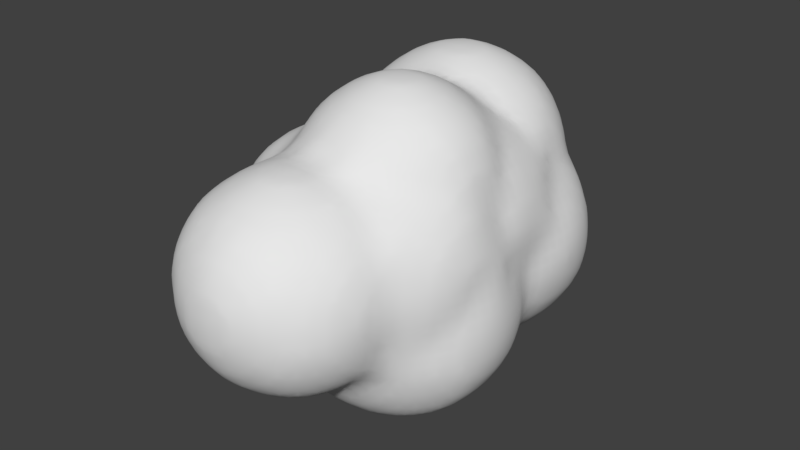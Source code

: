 # Source: FartCloud.blend  (saved by Blender 2.79.0; exported with 4.5.12 LTS)
import bpy
from mathutils import Matrix  # noqa: F401  (used for matrix-valued properties, if any)

bpy.ops.wm.read_factory_settings(use_empty=True)
scene = bpy.context.scene
scene.name = 'Scene'

# ---- collections
col_collection_1 = bpy.data.collections.new('Collection 1'); scene.collection.children.link(col_collection_1)

# ---- world
world_world = bpy.data.worlds.new('World'); scene.world = world_world
world_world.color = (0.05088, 0.05088, 0.05088)
world_world.use_sun_shadow = False
world_world.sun_shadow_jitter_overblur = 0.0
world_world.cycles.sampling_method = 'MANUAL'

# ---- meshes
me_icosphere_008 = bpy.data.meshes.new('Icosphere.008')
me_icosphere_008.from_pydata([(0.0, 0.2265, -1.0), (0.7236, -0.2992, -0.4472), (-0.2764, -0.6241, -0.4472), (-0.8944, 0.2265, -0.4472), (-0.2764, 1.077, -0.4472), (0.7236, 0.7522, -0.4472), (0.2764, -0.6241, 0.4472), (-0.7236, -0.2992, 0.4472), (-0.7236, 0.7522, 0.4472), (0.2764, 1.077, 0.4472), (0.8944, 0.2265, 0.4472), (0.0, 0.2265, 1.0), (-0.1625, -0.2735, -0.8507), (0.4253, -0.0825, -0.8507), (0.2629, -0.5825, -0.5257), (0.8506, 0.2265, -0.5257), (0.4253, 0.5355, -0.8507), (-0.5257, 0.2265, -0.8507), (-0.6882, -0.2735, -0.5257), (-0.1625, 0.7265, -0.8507), (-0.6882, 0.7265, -0.5257), (0.2629, 1.036, -0.5257), (0.9511, -0.0825, 0.0), (0.9511, 0.5355, 0.0), (0.0, -0.7735, 0.0), (0.5878, -0.5825, 0.0), (-0.9511, -0.0825, 0.0), (-0.5878, -0.5825, 0.0), (-0.5878, 1.036, 0.0), (-0.9511, 0.5355, 0.0), (0.5878, 1.036, 0.0), (0.0, 1.227, 0.0), (0.6882, -0.2735, 0.5257), (-0.2629, -0.5825, 0.5257), (-0.8506, 0.2265, 0.5257), (-0.2629, 1.036, 0.5257), (0.6882, 0.7265, 0.5257), (0.1625, -0.2735, 0.8507), (0.5257, 0.2265, 0.8507), (-0.4253, -0.0825, 0.8507), (-0.4253, 0.5355, 0.8507), (0.1625, 0.7265, 0.8507)], [], [(0, 13, 12), (1, 13, 15), (0, 12, 17), (0, 17, 19), (0, 19, 16), (1, 15, 22), (2, 14, 24), (3, 18, 26), (4, 20, 28), (5, 21, 30), (1, 22, 25), (2, 24, 27), (3, 26, 29), (4, 28, 31), (5, 30, 23), (6, 32, 37), (7, 33, 39), (8, 34, 40), (9, 35, 41), (10, 36, 38), (38, 41, 11), (38, 36, 41), (36, 9, 41), (41, 40, 11), (41, 35, 40), (35, 8, 40), (40, 39, 11), (40, 34, 39), (34, 7, 39), (39, 37, 11), (39, 33, 37), (33, 6, 37), (37, 38, 11), (37, 32, 38), (32, 10, 38), (23, 36, 10), (23, 30, 36), (30, 9, 36), (31, 35, 9), (31, 28, 35), (28, 8, 35), (29, 34, 8), (29, 26, 34), (26, 7, 34), (27, 33, 7), (27, 24, 33), (24, 6, 33), (25, 32, 6), (25, 22, 32), (22, 10, 32), (30, 31, 9), (30, 21, 31), (21, 4, 31), (28, 29, 8), (28, 20, 29), (20, 3, 29), (26, 27, 7), (26, 18, 27), (18, 2, 27), (24, 25, 6), (24, 14, 25), (14, 1, 25), (22, 23, 10), (22, 15, 23), (15, 5, 23), (16, 21, 5), (16, 19, 21), (19, 4, 21), (19, 20, 4), (19, 17, 20), (17, 3, 20), (17, 18, 3), (17, 12, 18), (12, 2, 18), (15, 16, 5), (15, 13, 16), (13, 0, 16), (12, 14, 2), (12, 13, 14), (13, 1, 14)])
me_icosphere_008.use_remesh_preserve_volume = False
me_icosphere_008.use_remesh_preserve_attributes = False
me_icosphere_008.use_mirror_vertex_groups = False
me_icosphere_008.update()
me_icosphere_007 = bpy.data.meshes.new('Icosphere.007')
me_icosphere_007.from_pydata([(0.0, 0.2265, -1.0), (0.7236, -0.2992, -0.4472), (-0.2764, -0.6241, -0.4472), (-0.8944, 0.2265, -0.4472), (-0.2764, 1.077, -0.4472), (0.7236, 0.7522, -0.4472), (0.2764, -0.6241, 0.4472), (-0.7236, -0.2992, 0.4472), (-0.7236, 0.7522, 0.4472), (0.2764, 1.077, 0.4472), (0.8944, 0.2265, 0.4472), (0.0, 0.2265, 1.0), (-0.1625, -0.2735, -0.8507), (0.4253, -0.0825, -0.8507), (0.2629, -0.5825, -0.5257), (0.8506, 0.2265, -0.5257), (0.4253, 0.5355, -0.8507), (-0.5257, 0.2265, -0.8507), (-0.6882, -0.2735, -0.5257), (-0.1625, 0.7265, -0.8507), (-0.6882, 0.7265, -0.5257), (0.2629, 1.036, -0.5257), (0.9511, -0.0825, 0.0), (0.9511, 0.5355, 0.0), (0.0, -0.7735, 0.0), (0.5878, -0.5825, 0.0), (-0.9511, -0.0825, 0.0), (-0.5878, -0.5825, 0.0), (-0.5878, 1.036, 0.0), (-0.9511, 0.5355, 0.0), (0.5878, 1.036, 0.0), (0.0, 1.227, 0.0), (0.6882, -0.2735, 0.5257), (-0.2629, -0.5825, 0.5257), (-0.8506, 0.2265, 0.5257), (-0.2629, 1.036, 0.5257), (0.6882, 0.7265, 0.5257), (0.1625, -0.2735, 0.8507), (0.5257, 0.2265, 0.8507), (-0.4253, -0.0825, 0.8507), (-0.4253, 0.5355, 0.8507), (0.1625, 0.7265, 0.8507)], [], [(0, 13, 12), (1, 13, 15), (0, 12, 17), (0, 17, 19), (0, 19, 16), (1, 15, 22), (2, 14, 24), (3, 18, 26), (4, 20, 28), (5, 21, 30), (1, 22, 25), (2, 24, 27), (3, 26, 29), (4, 28, 31), (5, 30, 23), (6, 32, 37), (7, 33, 39), (8, 34, 40), (9, 35, 41), (10, 36, 38), (38, 41, 11), (38, 36, 41), (36, 9, 41), (41, 40, 11), (41, 35, 40), (35, 8, 40), (40, 39, 11), (40, 34, 39), (34, 7, 39), (39, 37, 11), (39, 33, 37), (33, 6, 37), (37, 38, 11), (37, 32, 38), (32, 10, 38), (23, 36, 10), (23, 30, 36), (30, 9, 36), (31, 35, 9), (31, 28, 35), (28, 8, 35), (29, 34, 8), (29, 26, 34), (26, 7, 34), (27, 33, 7), (27, 24, 33), (24, 6, 33), (25, 32, 6), (25, 22, 32), (22, 10, 32), (30, 31, 9), (30, 21, 31), (21, 4, 31), (28, 29, 8), (28, 20, 29), (20, 3, 29), (26, 27, 7), (26, 18, 27), (18, 2, 27), (24, 25, 6), (24, 14, 25), (14, 1, 25), (22, 23, 10), (22, 15, 23), (15, 5, 23), (16, 21, 5), (16, 19, 21), (19, 4, 21), (19, 20, 4), (19, 17, 20), (17, 3, 20), (17, 18, 3), (17, 12, 18), (12, 2, 18), (15, 16, 5), (15, 13, 16), (13, 0, 16), (12, 14, 2), (12, 13, 14), (13, 1, 14)])
me_icosphere_007.use_remesh_preserve_volume = False
me_icosphere_007.use_remesh_preserve_attributes = False
me_icosphere_007.use_mirror_vertex_groups = False
me_icosphere_007.update()
me_icosphere_006 = bpy.data.meshes.new('Icosphere.006')
me_icosphere_006.from_pydata([(0.0, 0.2265, -1.0), (0.7236, -0.2992, -0.4472), (-0.2764, -0.6241, -0.4472), (-0.8944, 0.2265, -0.4472), (-0.2764, 1.077, -0.4472), (0.7236, 0.7522, -0.4472), (0.2764, -0.6241, 0.4472), (-0.7236, -0.2992, 0.4472), (-0.7236, 0.7522, 0.4472), (0.2764, 1.077, 0.4472), (0.8944, 0.2265, 0.4472), (0.0, 0.2265, 1.0), (-0.1625, -0.2735, -0.8507), (0.4253, -0.0825, -0.8507), (0.2629, -0.5825, -0.5257), (0.8506, 0.2265, -0.5257), (0.4253, 0.5355, -0.8507), (-0.5257, 0.2265, -0.8507), (-0.6882, -0.2735, -0.5257), (-0.1625, 0.7265, -0.8507), (-0.6882, 0.7265, -0.5257), (0.2629, 1.036, -0.5257), (0.9511, -0.0825, 0.0), (0.9511, 0.5355, 0.0), (0.0, -0.7735, 0.0), (0.5878, -0.5825, 0.0), (-0.9511, -0.0825, 0.0), (-0.5878, -0.5825, 0.0), (-0.5878, 1.036, 0.0), (-0.9511, 0.5355, 0.0), (0.5878, 1.036, 0.0), (0.0, 1.227, 0.0), (0.6882, -0.2735, 0.5257), (-0.2629, -0.5825, 0.5257), (-0.8506, 0.2265, 0.5257), (-0.2629, 1.036, 0.5257), (0.6882, 0.7265, 0.5257), (0.1625, -0.2735, 0.8507), (0.5257, 0.2265, 0.8507), (-0.4253, -0.0825, 0.8507), (-0.4253, 0.5355, 0.8507), (0.1625, 0.7265, 0.8507)], [], [(0, 13, 12), (1, 13, 15), (0, 12, 17), (0, 17, 19), (0, 19, 16), (1, 15, 22), (2, 14, 24), (3, 18, 26), (4, 20, 28), (5, 21, 30), (1, 22, 25), (2, 24, 27), (3, 26, 29), (4, 28, 31), (5, 30, 23), (6, 32, 37), (7, 33, 39), (8, 34, 40), (9, 35, 41), (10, 36, 38), (38, 41, 11), (38, 36, 41), (36, 9, 41), (41, 40, 11), (41, 35, 40), (35, 8, 40), (40, 39, 11), (40, 34, 39), (34, 7, 39), (39, 37, 11), (39, 33, 37), (33, 6, 37), (37, 38, 11), (37, 32, 38), (32, 10, 38), (23, 36, 10), (23, 30, 36), (30, 9, 36), (31, 35, 9), (31, 28, 35), (28, 8, 35), (29, 34, 8), (29, 26, 34), (26, 7, 34), (27, 33, 7), (27, 24, 33), (24, 6, 33), (25, 32, 6), (25, 22, 32), (22, 10, 32), (30, 31, 9), (30, 21, 31), (21, 4, 31), (28, 29, 8), (28, 20, 29), (20, 3, 29), (26, 27, 7), (26, 18, 27), (18, 2, 27), (24, 25, 6), (24, 14, 25), (14, 1, 25), (22, 23, 10), (22, 15, 23), (15, 5, 23), (16, 21, 5), (16, 19, 21), (19, 4, 21), (19, 20, 4), (19, 17, 20), (17, 3, 20), (17, 18, 3), (17, 12, 18), (12, 2, 18), (15, 16, 5), (15, 13, 16), (13, 0, 16), (12, 14, 2), (12, 13, 14), (13, 1, 14)])
me_icosphere_006.use_remesh_preserve_volume = False
me_icosphere_006.use_remesh_preserve_attributes = False
me_icosphere_006.use_mirror_vertex_groups = False
me_icosphere_006.update()
me_icosphere_005 = bpy.data.meshes.new('Icosphere.005')
me_icosphere_005.from_pydata([(0.0, 0.2265, -1.0), (0.7236, -0.2992, -0.4472), (-0.2764, -0.6241, -0.4472), (-0.8944, 0.2265, -0.4472), (-0.2764, 1.077, -0.4472), (0.7236, 0.7522, -0.4472), (0.2764, -0.6241, 0.4472), (-0.7236, -0.2992, 0.4472), (-0.7236, 0.7522, 0.4472), (0.2764, 1.077, 0.4472), (0.8944, 0.2265, 0.4472), (0.0, 0.2265, 1.0), (-0.1625, -0.2735, -0.8507), (0.4253, -0.0825, -0.8507), (0.2629, -0.5825, -0.5257), (0.8506, 0.2265, -0.5257), (0.4253, 0.5355, -0.8507), (-0.5257, 0.2265, -0.8507), (-0.6882, -0.2735, -0.5257), (-0.1625, 0.7265, -0.8507), (-0.6882, 0.7265, -0.5257), (0.2629, 1.036, -0.5257), (0.9511, -0.0825, 0.0), (0.9511, 0.5355, 0.0), (0.0, -0.7735, 0.0), (0.5878, -0.5825, 0.0), (-0.9511, -0.0825, 0.0), (-0.5878, -0.5825, 0.0), (-0.5878, 1.036, 0.0), (-0.9511, 0.5355, 0.0), (0.5878, 1.036, 0.0), (0.0, 1.227, 0.0), (0.6882, -0.2735, 0.5257), (-0.2629, -0.5825, 0.5257), (-0.8506, 0.2265, 0.5257), (-0.2629, 1.036, 0.5257), (0.6882, 0.7265, 0.5257), (0.1625, -0.2735, 0.8507), (0.5257, 0.2265, 0.8507), (-0.4253, -0.0825, 0.8507), (-0.4253, 0.5355, 0.8507), (0.1625, 0.7265, 0.8507)], [], [(0, 13, 12), (1, 13, 15), (0, 12, 17), (0, 17, 19), (0, 19, 16), (1, 15, 22), (2, 14, 24), (3, 18, 26), (4, 20, 28), (5, 21, 30), (1, 22, 25), (2, 24, 27), (3, 26, 29), (4, 28, 31), (5, 30, 23), (6, 32, 37), (7, 33, 39), (8, 34, 40), (9, 35, 41), (10, 36, 38), (38, 41, 11), (38, 36, 41), (36, 9, 41), (41, 40, 11), (41, 35, 40), (35, 8, 40), (40, 39, 11), (40, 34, 39), (34, 7, 39), (39, 37, 11), (39, 33, 37), (33, 6, 37), (37, 38, 11), (37, 32, 38), (32, 10, 38), (23, 36, 10), (23, 30, 36), (30, 9, 36), (31, 35, 9), (31, 28, 35), (28, 8, 35), (29, 34, 8), (29, 26, 34), (26, 7, 34), (27, 33, 7), (27, 24, 33), (24, 6, 33), (25, 32, 6), (25, 22, 32), (22, 10, 32), (30, 31, 9), (30, 21, 31), (21, 4, 31), (28, 29, 8), (28, 20, 29), (20, 3, 29), (26, 27, 7), (26, 18, 27), (18, 2, 27), (24, 25, 6), (24, 14, 25), (14, 1, 25), (22, 23, 10), (22, 15, 23), (15, 5, 23), (16, 21, 5), (16, 19, 21), (19, 4, 21), (19, 20, 4), (19, 17, 20), (17, 3, 20), (17, 18, 3), (17, 12, 18), (12, 2, 18), (15, 16, 5), (15, 13, 16), (13, 0, 16), (12, 14, 2), (12, 13, 14), (13, 1, 14)])
me_icosphere_005.use_remesh_preserve_volume = False
me_icosphere_005.use_remesh_preserve_attributes = False
me_icosphere_005.use_mirror_vertex_groups = False
me_icosphere_005.update()
me_icosphere_004 = bpy.data.meshes.new('Icosphere.004')
me_icosphere_004.from_pydata([(0.0, 0.2265, -1.0), (0.7236, -0.2992, -0.4472), (-0.2764, -0.6241, -0.4472), (-0.8944, 0.2265, -0.4472), (-0.2764, 1.077, -0.4472), (0.7236, 0.7522, -0.4472), (0.2764, -0.6241, 0.4472), (-0.7236, -0.2992, 0.4472), (-0.7236, 0.7522, 0.4472), (0.2764, 1.077, 0.4472), (0.8944, 0.2265, 0.4472), (0.0, 0.2265, 1.0), (-0.1625, -0.2735, -0.8507), (0.4253, -0.0825, -0.8507), (0.2629, -0.5825, -0.5257), (0.8506, 0.2265, -0.5257), (0.4253, 0.5355, -0.8507), (-0.5257, 0.2265, -0.8507), (-0.6882, -0.2735, -0.5257), (-0.1625, 0.7265, -0.8507), (-0.6882, 0.7265, -0.5257), (0.2629, 1.036, -0.5257), (0.9511, -0.0825, 0.0), (0.9511, 0.5355, 0.0), (0.0, -0.7735, 0.0), (0.5878, -0.5825, 0.0), (-0.9511, -0.0825, 0.0), (-0.5878, -0.5825, 0.0), (-0.5878, 1.036, 0.0), (-0.9511, 0.5355, 0.0), (0.5878, 1.036, 0.0), (0.0, 1.227, 0.0), (0.6882, -0.2735, 0.5257), (-0.2629, -0.5825, 0.5257), (-0.8506, 0.2265, 0.5257), (-0.2629, 1.036, 0.5257), (0.6882, 0.7265, 0.5257), (0.1625, -0.2735, 0.8507), (0.5257, 0.2265, 0.8507), (-0.4253, -0.0825, 0.8507), (-0.4253, 0.5355, 0.8507), (0.1625, 0.7265, 0.8507)], [], [(0, 13, 12), (1, 13, 15), (0, 12, 17), (0, 17, 19), (0, 19, 16), (1, 15, 22), (2, 14, 24), (3, 18, 26), (4, 20, 28), (5, 21, 30), (1, 22, 25), (2, 24, 27), (3, 26, 29), (4, 28, 31), (5, 30, 23), (6, 32, 37), (7, 33, 39), (8, 34, 40), (9, 35, 41), (10, 36, 38), (38, 41, 11), (38, 36, 41), (36, 9, 41), (41, 40, 11), (41, 35, 40), (35, 8, 40), (40, 39, 11), (40, 34, 39), (34, 7, 39), (39, 37, 11), (39, 33, 37), (33, 6, 37), (37, 38, 11), (37, 32, 38), (32, 10, 38), (23, 36, 10), (23, 30, 36), (30, 9, 36), (31, 35, 9), (31, 28, 35), (28, 8, 35), (29, 34, 8), (29, 26, 34), (26, 7, 34), (27, 33, 7), (27, 24, 33), (24, 6, 33), (25, 32, 6), (25, 22, 32), (22, 10, 32), (30, 31, 9), (30, 21, 31), (21, 4, 31), (28, 29, 8), (28, 20, 29), (20, 3, 29), (26, 27, 7), (26, 18, 27), (18, 2, 27), (24, 25, 6), (24, 14, 25), (14, 1, 25), (22, 23, 10), (22, 15, 23), (15, 5, 23), (16, 21, 5), (16, 19, 21), (19, 4, 21), (19, 20, 4), (19, 17, 20), (17, 3, 20), (17, 18, 3), (17, 12, 18), (12, 2, 18), (15, 16, 5), (15, 13, 16), (13, 0, 16), (12, 14, 2), (12, 13, 14), (13, 1, 14)])
me_icosphere_004.use_remesh_preserve_volume = False
me_icosphere_004.use_remesh_preserve_attributes = False
me_icosphere_004.use_mirror_vertex_groups = False
me_icosphere_004.update()
me_icosphere_003 = bpy.data.meshes.new('Icosphere.003')
me_icosphere_003.from_pydata([(0.0, 0.2265, -1.0), (0.7236, -0.2992, -0.4472), (-0.2764, -0.6241, -0.4472), (-0.8944, 0.2265, -0.4472), (-0.2764, 1.077, -0.4472), (0.7236, 0.7522, -0.4472), (0.2764, -0.6241, 0.4472), (-0.7236, -0.2992, 0.4472), (-0.7236, 0.7522, 0.4472), (0.2764, 1.077, 0.4472), (0.8944, 0.2265, 0.4472), (0.0, 0.2265, 1.0), (-0.1625, -0.2735, -0.8507), (0.4253, -0.0825, -0.8507), (0.2629, -0.5825, -0.5257), (0.8506, 0.2265, -0.5257), (0.4253, 0.5355, -0.8507), (-0.5257, 0.2265, -0.8507), (-0.6882, -0.2735, -0.5257), (-0.1625, 0.7265, -0.8507), (-0.6882, 0.7265, -0.5257), (0.2629, 1.036, -0.5257), (0.9511, -0.0825, 0.0), (0.9511, 0.5355, 0.0), (0.0, -0.7735, 0.0), (0.5878, -0.5825, 0.0), (-0.9511, -0.0825, 0.0), (-0.5878, -0.5825, 0.0), (-0.5878, 1.036, 0.0), (-0.9511, 0.5355, 0.0), (0.5878, 1.036, 0.0), (0.0, 1.227, 0.0), (0.6882, -0.2735, 0.5257), (-0.2629, -0.5825, 0.5257), (-0.8506, 0.2265, 0.5257), (-0.2629, 1.036, 0.5257), (0.6882, 0.7265, 0.5257), (0.1625, -0.2735, 0.8507), (0.5257, 0.2265, 0.8507), (-0.4253, -0.0825, 0.8507), (-0.4253, 0.5355, 0.8507), (0.1625, 0.7265, 0.8507)], [], [(0, 13, 12), (1, 13, 15), (0, 12, 17), (0, 17, 19), (0, 19, 16), (1, 15, 22), (2, 14, 24), (3, 18, 26), (4, 20, 28), (5, 21, 30), (1, 22, 25), (2, 24, 27), (3, 26, 29), (4, 28, 31), (5, 30, 23), (6, 32, 37), (7, 33, 39), (8, 34, 40), (9, 35, 41), (10, 36, 38), (38, 41, 11), (38, 36, 41), (36, 9, 41), (41, 40, 11), (41, 35, 40), (35, 8, 40), (40, 39, 11), (40, 34, 39), (34, 7, 39), (39, 37, 11), (39, 33, 37), (33, 6, 37), (37, 38, 11), (37, 32, 38), (32, 10, 38), (23, 36, 10), (23, 30, 36), (30, 9, 36), (31, 35, 9), (31, 28, 35), (28, 8, 35), (29, 34, 8), (29, 26, 34), (26, 7, 34), (27, 33, 7), (27, 24, 33), (24, 6, 33), (25, 32, 6), (25, 22, 32), (22, 10, 32), (30, 31, 9), (30, 21, 31), (21, 4, 31), (28, 29, 8), (28, 20, 29), (20, 3, 29), (26, 27, 7), (26, 18, 27), (18, 2, 27), (24, 25, 6), (24, 14, 25), (14, 1, 25), (22, 23, 10), (22, 15, 23), (15, 5, 23), (16, 21, 5), (16, 19, 21), (19, 4, 21), (19, 20, 4), (19, 17, 20), (17, 3, 20), (17, 18, 3), (17, 12, 18), (12, 2, 18), (15, 16, 5), (15, 13, 16), (13, 0, 16), (12, 14, 2), (12, 13, 14), (13, 1, 14)])
me_icosphere_003.use_remesh_preserve_volume = False
me_icosphere_003.use_remesh_preserve_attributes = False
me_icosphere_003.use_mirror_vertex_groups = False
me_icosphere_003.update()
me_icosphere_002 = bpy.data.meshes.new('Icosphere.002')
me_icosphere_002.from_pydata([(0.0, 0.2265, -1.0), (0.7236, -0.2992, -0.4472), (-0.2764, -0.6241, -0.4472), (-0.8944, 0.2265, -0.4472), (-0.2764, 1.077, -0.4472), (0.7236, 0.7522, -0.4472), (0.2764, -0.6241, 0.4472), (-0.7236, -0.2992, 0.4472), (-0.7236, 0.7522, 0.4472), (0.2764, 1.077, 0.4472), (0.8944, 0.2265, 0.4472), (0.0, 0.2265, 1.0), (-0.1625, -0.2735, -0.8507), (0.4253, -0.0825, -0.8507), (0.2629, -0.5825, -0.5257), (0.8506, 0.2265, -0.5257), (0.4253, 0.5355, -0.8507), (-0.5257, 0.2265, -0.8507), (-0.6882, -0.2735, -0.5257), (-0.1625, 0.7265, -0.8507), (-0.6882, 0.7265, -0.5257), (0.2629, 1.036, -0.5257), (0.9511, -0.0825, 0.0), (0.9511, 0.5355, 0.0), (0.0, -0.7735, 0.0), (0.5878, -0.5825, 0.0), (-0.9511, -0.0825, 0.0), (-0.5878, -0.5825, 0.0), (-0.5878, 1.036, 0.0), (-0.9511, 0.5355, 0.0), (0.5878, 1.036, 0.0), (0.0, 1.227, 0.0), (0.6882, -0.2735, 0.5257), (-0.2629, -0.5825, 0.5257), (-0.8506, 0.2265, 0.5257), (-0.2629, 1.036, 0.5257), (0.6882, 0.7265, 0.5257), (0.1625, -0.2735, 0.8507), (0.5257, 0.2265, 0.8507), (-0.4253, -0.0825, 0.8507), (-0.4253, 0.5355, 0.8507), (0.1625, 0.7265, 0.8507)], [], [(0, 13, 12), (1, 13, 15), (0, 12, 17), (0, 17, 19), (0, 19, 16), (1, 15, 22), (2, 14, 24), (3, 18, 26), (4, 20, 28), (5, 21, 30), (1, 22, 25), (2, 24, 27), (3, 26, 29), (4, 28, 31), (5, 30, 23), (6, 32, 37), (7, 33, 39), (8, 34, 40), (9, 35, 41), (10, 36, 38), (38, 41, 11), (38, 36, 41), (36, 9, 41), (41, 40, 11), (41, 35, 40), (35, 8, 40), (40, 39, 11), (40, 34, 39), (34, 7, 39), (39, 37, 11), (39, 33, 37), (33, 6, 37), (37, 38, 11), (37, 32, 38), (32, 10, 38), (23, 36, 10), (23, 30, 36), (30, 9, 36), (31, 35, 9), (31, 28, 35), (28, 8, 35), (29, 34, 8), (29, 26, 34), (26, 7, 34), (27, 33, 7), (27, 24, 33), (24, 6, 33), (25, 32, 6), (25, 22, 32), (22, 10, 32), (30, 31, 9), (30, 21, 31), (21, 4, 31), (28, 29, 8), (28, 20, 29), (20, 3, 29), (26, 27, 7), (26, 18, 27), (18, 2, 27), (24, 25, 6), (24, 14, 25), (14, 1, 25), (22, 23, 10), (22, 15, 23), (15, 5, 23), (16, 21, 5), (16, 19, 21), (19, 4, 21), (19, 20, 4), (19, 17, 20), (17, 3, 20), (17, 18, 3), (17, 12, 18), (12, 2, 18), (15, 16, 5), (15, 13, 16), (13, 0, 16), (12, 14, 2), (12, 13, 14), (13, 1, 14)])
me_icosphere_002.use_remesh_preserve_volume = False
me_icosphere_002.use_remesh_preserve_attributes = False
me_icosphere_002.use_mirror_vertex_groups = False
me_icosphere_002.update()
me_icosphere_001 = bpy.data.meshes.new('Icosphere.001')
me_icosphere_001.from_pydata([(0.0, 0.2265, -1.0), (0.7236, -0.2992, -0.4472), (-0.2764, -0.6241, -0.4472), (-0.8944, 0.2265, -0.4472), (-0.2764, 1.077, -0.4472), (0.7236, 0.7522, -0.4472), (0.2764, -0.6241, 0.4472), (-0.7236, -0.2992, 0.4472), (-0.7236, 0.7522, 0.4472), (0.2764, 1.077, 0.4472), (0.8944, 0.2265, 0.4472), (0.0, 0.2265, 1.0), (-0.1625, -0.2735, -0.8507), (0.4253, -0.0825, -0.8507), (0.2629, -0.5825, -0.5257), (0.8506, 0.2265, -0.5257), (0.4253, 0.5355, -0.8507), (-0.5257, 0.2265, -0.8507), (-0.6882, -0.2735, -0.5257), (-0.1625, 0.7265, -0.8507), (-0.6882, 0.7265, -0.5257), (0.2629, 1.036, -0.5257), (0.9511, -0.0825, 0.0), (0.9511, 0.5355, 0.0), (0.0, -0.7735, 0.0), (0.5878, -0.5825, 0.0), (-0.9511, -0.0825, 0.0), (-0.5878, -0.5825, 0.0), (-0.5878, 1.036, 0.0), (-0.9511, 0.5355, 0.0), (0.5878, 1.036, 0.0), (0.0, 1.227, 0.0), (0.6882, -0.2735, 0.5257), (-0.2629, -0.5825, 0.5257), (-0.8506, 0.2265, 0.5257), (-0.2629, 1.036, 0.5257), (0.6882, 0.7265, 0.5257), (0.1625, -0.2735, 0.8507), (0.5257, 0.2265, 0.8507), (-0.4253, -0.0825, 0.8507), (-0.4253, 0.5355, 0.8507), (0.1625, 0.7265, 0.8507)], [], [(0, 13, 12), (1, 13, 15), (0, 12, 17), (0, 17, 19), (0, 19, 16), (1, 15, 22), (2, 14, 24), (3, 18, 26), (4, 20, 28), (5, 21, 30), (1, 22, 25), (2, 24, 27), (3, 26, 29), (4, 28, 31), (5, 30, 23), (6, 32, 37), (7, 33, 39), (8, 34, 40), (9, 35, 41), (10, 36, 38), (38, 41, 11), (38, 36, 41), (36, 9, 41), (41, 40, 11), (41, 35, 40), (35, 8, 40), (40, 39, 11), (40, 34, 39), (34, 7, 39), (39, 37, 11), (39, 33, 37), (33, 6, 37), (37, 38, 11), (37, 32, 38), (32, 10, 38), (23, 36, 10), (23, 30, 36), (30, 9, 36), (31, 35, 9), (31, 28, 35), (28, 8, 35), (29, 34, 8), (29, 26, 34), (26, 7, 34), (27, 33, 7), (27, 24, 33), (24, 6, 33), (25, 32, 6), (25, 22, 32), (22, 10, 32), (30, 31, 9), (30, 21, 31), (21, 4, 31), (28, 29, 8), (28, 20, 29), (20, 3, 29), (26, 27, 7), (26, 18, 27), (18, 2, 27), (24, 25, 6), (24, 14, 25), (14, 1, 25), (22, 23, 10), (22, 15, 23), (15, 5, 23), (16, 21, 5), (16, 19, 21), (19, 4, 21), (19, 20, 4), (19, 17, 20), (17, 3, 20), (17, 18, 3), (17, 12, 18), (12, 2, 18), (15, 16, 5), (15, 13, 16), (13, 0, 16), (12, 14, 2), (12, 13, 14), (13, 1, 14)])
me_icosphere_001.use_remesh_preserve_volume = False
me_icosphere_001.use_remesh_preserve_attributes = False
me_icosphere_001.use_mirror_vertex_groups = False
me_icosphere_001.update()
me_icosphere = bpy.data.meshes.new('Icosphere')
me_icosphere.from_pydata([(0.0, -0.7088, -1.0), (0.7236, -1.235, -0.4472), (-0.2764, -1.559, -0.4472), (-0.8944, -0.7088, -0.4472), (-0.2764, 0.1419, -0.4472), (0.7236, -0.1831, -0.4472), (0.2764, -1.559, 0.4472), (-0.7236, -1.235, 0.4472), (-0.7236, -0.1831, 0.4472), (0.2764, 0.1419, 0.4472), (0.8944, -0.7088, 0.4472), (0.0, -0.7088, 1.0), (-0.1625, -1.209, -0.8507), (0.4253, -1.018, -0.8507), (0.2629, -1.518, -0.5257), (0.8506, -0.7088, -0.5257), (0.4253, -0.3998, -0.8507), (-0.5257, -0.7088, -0.8507), (-0.6882, -1.209, -0.5257), (-0.1625, -0.2088, -0.8507), (-0.6882, -0.2088, -0.5257), (0.2629, 0.1002, -0.5257), (0.9511, -1.018, 0.0), (0.9511, -0.3998, 0.0), (0.0, -1.709, 0.0), (0.5878, -1.518, 0.0), (-0.9511, -1.018, 0.0), (-0.5878, -1.518, 0.0), (-0.5878, 0.1002, 0.0), (-0.9511, -0.3998, 0.0), (0.5878, 0.1002, 0.0), (0.0, 0.2912, 0.0), (0.6882, -1.209, 0.5257), (-0.2629, -1.518, 0.5257), (-0.8506, -0.7088, 0.5257), (-0.2629, 0.1002, 0.5257), (0.6882, -0.2088, 0.5257), (0.1625, -1.209, 0.8507), (0.5257, -0.7088, 0.8507), (-0.4253, -1.018, 0.8507), (-0.4253, -0.3998, 0.8507), (0.1625, -0.2088, 0.8507)], [], [(0, 13, 12), (1, 13, 15), (0, 12, 17), (0, 17, 19), (0, 19, 16), (1, 15, 22), (2, 14, 24), (3, 18, 26), (4, 20, 28), (5, 21, 30), (1, 22, 25), (2, 24, 27), (3, 26, 29), (4, 28, 31), (5, 30, 23), (6, 32, 37), (7, 33, 39), (8, 34, 40), (9, 35, 41), (10, 36, 38), (38, 41, 11), (38, 36, 41), (36, 9, 41), (41, 40, 11), (41, 35, 40), (35, 8, 40), (40, 39, 11), (40, 34, 39), (34, 7, 39), (39, 37, 11), (39, 33, 37), (33, 6, 37), (37, 38, 11), (37, 32, 38), (32, 10, 38), (23, 36, 10), (23, 30, 36), (30, 9, 36), (31, 35, 9), (31, 28, 35), (28, 8, 35), (29, 34, 8), (29, 26, 34), (26, 7, 34), (27, 33, 7), (27, 24, 33), (24, 6, 33), (25, 32, 6), (25, 22, 32), (22, 10, 32), (30, 31, 9), (30, 21, 31), (21, 4, 31), (28, 29, 8), (28, 20, 29), (20, 3, 29), (26, 27, 7), (26, 18, 27), (18, 2, 27), (24, 25, 6), (24, 14, 25), (14, 1, 25), (22, 23, 10), (22, 15, 23), (15, 5, 23), (16, 21, 5), (16, 19, 21), (19, 4, 21), (19, 20, 4), (19, 17, 20), (17, 3, 20), (17, 18, 3), (17, 12, 18), (12, 2, 18), (15, 16, 5), (15, 13, 16), (13, 0, 16), (12, 14, 2), (12, 13, 14), (13, 1, 14)])
me_icosphere.use_remesh_preserve_volume = False
me_icosphere.use_remesh_preserve_attributes = False
me_icosphere.use_mirror_vertex_groups = False
me_icosphere.update()

# ---- objects
ob_icosphere_008 = bpy.data.objects.new('Icosphere.008', me_icosphere_008)
ob_icosphere_007 = bpy.data.objects.new('Icosphere.007', me_icosphere_007)
ob_icosphere_006 = bpy.data.objects.new('Icosphere.006', me_icosphere_006)
ob_icosphere_005 = bpy.data.objects.new('Icosphere.005', me_icosphere_005)
ob_icosphere_004 = bpy.data.objects.new('Icosphere.004', me_icosphere_004)
ob_icosphere_003 = bpy.data.objects.new('Icosphere.003', me_icosphere_003)
ob_icosphere_002 = bpy.data.objects.new('Icosphere.002', me_icosphere_002)
ob_icosphere_001 = bpy.data.objects.new('Icosphere.001', me_icosphere_001)
ob_icosphere = bpy.data.objects.new('Icosphere', me_icosphere)

# ---- transforms, parenting, visibility, modifiers, constraints
ob_icosphere_008.location = (0.2033, -0.4978, 0.04543)
ob_icosphere_008.scale = (1.137, 1.137, 1.066)
ob_icosphere_008.hide_render = True
ob_icosphere_008.visible_camera = False
ob_icosphere_008.visible_diffuse = False
ob_icosphere_008.visible_glossy = False
ob_icosphere_008.visible_transmission = False
ob_icosphere_008.display_type = 'BOUNDS'
ob_icosphere_008.lineart.crease_threshold = 0.0
ob_icosphere_007.location = (0.1336, 0.2695, 0.1264)
ob_icosphere_007.scale = (1.137, 1.137, 1.066)
ob_icosphere_007.hide_render = True
ob_icosphere_007.visible_camera = False
ob_icosphere_007.visible_diffuse = False
ob_icosphere_007.visible_glossy = False
ob_icosphere_007.visible_transmission = False
ob_icosphere_007.display_type = 'BOUNDS'
ob_icosphere_007.lineart.crease_threshold = 0.0
ob_icosphere_006.location = (-0.03334, 1.733, 0.1014)
ob_icosphere_006.scale = (0.6463, 0.6463, 0.6463)
ob_icosphere_006.hide_render = True
ob_icosphere_006.visible_camera = False
ob_icosphere_006.visible_diffuse = False
ob_icosphere_006.visible_glossy = False
ob_icosphere_006.visible_transmission = False
ob_icosphere_006.display_type = 'BOUNDS'
ob_icosphere_006.lineart.crease_threshold = 0.0
ob_icosphere_005.location = (-0.03334, 0.946, 0.371)
ob_icosphere_005.scale = (1.03, 1.03, 1.03)
ob_icosphere_005.hide_render = True
ob_icosphere_005.visible_camera = False
ob_icosphere_005.visible_diffuse = False
ob_icosphere_005.visible_glossy = False
ob_icosphere_005.visible_transmission = False
ob_icosphere_005.display_type = 'BOUNDS'
ob_icosphere_005.lineart.crease_threshold = 0.0
ob_icosphere_004.location = (0.2414, -0.1803, 0.5859)
ob_icosphere_004.scale = (0.9011, 0.9011, 0.9011)
ob_icosphere_004.hide_render = True
ob_icosphere_004.visible_camera = False
ob_icosphere_004.visible_diffuse = False
ob_icosphere_004.visible_glossy = False
ob_icosphere_004.visible_transmission = False
ob_icosphere_004.display_type = 'BOUNDS'
ob_icosphere_004.lineart.crease_threshold = 0.0
ob_icosphere_003.location = (0.196, 0.8641, -0.323)
ob_icosphere_003.scale = (1.137, 1.137, 1.066)
ob_icosphere_003.hide_render = True
ob_icosphere_003.visible_camera = False
ob_icosphere_003.visible_diffuse = False
ob_icosphere_003.visible_glossy = False
ob_icosphere_003.visible_transmission = False
ob_icosphere_003.display_type = 'BOUNDS'
ob_icosphere_003.lineart.crease_threshold = 0.0
ob_icosphere_002.location = (-0.4776, -0.2532, -0.02685)
ob_icosphere_002.scale = (0.816, 0.9188, 0.9188)
ob_icosphere_002.hide_render = True
ob_icosphere_002.visible_camera = False
ob_icosphere_002.visible_diffuse = False
ob_icosphere_002.visible_glossy = False
ob_icosphere_002.visible_transmission = False
ob_icosphere_002.display_type = 'BOUNDS'
ob_icosphere_002.lineart.crease_threshold = 0.0
ob_icosphere_001.location = (0.328, -0.291, -0.4993)
ob_icosphere_001.scale = (1.09, 1.09, 1.09)
ob_icosphere_001.hide_render = True
ob_icosphere_001.visible_camera = False
ob_icosphere_001.visible_diffuse = False
ob_icosphere_001.visible_glossy = False
ob_icosphere_001.visible_transmission = False
ob_icosphere_001.display_type = 'BOUNDS'
ob_icosphere_001.lineart.crease_threshold = 0.0
ob_icosphere.location = (0.04537, -0.3184, 0.0)
ob_icosphere.lineart.crease_threshold = 0.0
_m = ob_icosphere.modifiers.new('BTool_Icosphere.001', 'BOOLEAN')
_m.object = ob_icosphere_001
_m.operation = 'UNION'
_m.solver = 'FAST'
_m = ob_icosphere.modifiers.new('BTool_Icosphere.002', 'BOOLEAN')
_m.object = ob_icosphere_002
_m.operation = 'UNION'
_m.solver = 'FAST'
_m = ob_icosphere.modifiers.new('BTool_Icosphere.004', 'BOOLEAN')
_m.object = ob_icosphere_004
_m.operation = 'UNION'
_m.solver = 'FAST'
_m = ob_icosphere.modifiers.new('BTool_Icosphere.003', 'BOOLEAN')
_m.object = ob_icosphere_003
_m.operation = 'UNION'
_m.solver = 'FAST'
_m = ob_icosphere.modifiers.new('BTool_Icosphere.006', 'BOOLEAN')
_m.object = ob_icosphere_005
_m.operation = 'UNION'
_m.solver = 'FAST'
_m = ob_icosphere.modifiers.new('BTool_Icosphere.007', 'BOOLEAN')
_m.object = ob_icosphere_006
_m.operation = 'UNION'
_m.solver = 'FAST'
_m = ob_icosphere.modifiers.new('BTool_Icosphere.008', 'BOOLEAN')
_m.object = ob_icosphere_007
_m.operation = 'UNION'
_m.solver = 'FAST'
_m = ob_icosphere.modifiers.new('BTool_Icosphere.009', 'BOOLEAN')
_m.object = ob_icosphere_008
_m.operation = 'UNION'
_m.solver = 'FAST'
_m = ob_icosphere.modifiers.new('Subsurf', 'SUBSURF')
_m.uv_smooth = 'PRESERVE_CORNERS'
_m.quality = 2
_m.levels = 2
_m.show_only_control_edges = False
_m = ob_icosphere.modifiers.new('Remesh', 'REMESH')
_m.scale = 0.99
_m.octree_depth = 5
_m.use_remove_disconnected = False
_m.use_smooth_shade = True

# ---- collection membership
col_collection_1.objects.link(ob_icosphere_008)
col_collection_1.objects.link(ob_icosphere_007)
col_collection_1.objects.link(ob_icosphere_006)
col_collection_1.objects.link(ob_icosphere_005)
col_collection_1.objects.link(ob_icosphere_004)
col_collection_1.objects.link(ob_icosphere_003)
col_collection_1.objects.link(ob_icosphere_002)
col_collection_1.objects.link(ob_icosphere_001)
col_collection_1.objects.link(ob_icosphere)

# ---- scene / render settings (as saved in the file)
scene.frame_start = 1; scene.frame_end = 250; scene.frame_set(1)
scene.render.engine = 'BLENDER_EEVEE_NEXT'
scene.render.resolution_percentage = 50
scene.render.dither_intensity = 0.0
scene.cycles.use_denoising = False
scene.cycles.samples = 128
scene.cycles.sampling_pattern = 'TABULATED_SOBOL'
scene.cycles.use_adaptive_sampling = False
scene.cycles.use_light_tree = False
scene.cycles.blur_glossy = 0.0
scene.cycles.sample_clamp_indirect = 0.0
scene.view_settings.view_transform = 'Standard'
bpy.context.view_layer.update()

# ---- added for rendering (the .blend has no active camera and no usable light): camera, sun
cam_auto = bpy.data.cameras.new('AutoCamera')
cam_auto.lens = 50.0
cam_auto.sensor_width = 36.0
cam_auto.clip_end = 1000.0
ob_auto_camera = bpy.data.objects.new('AutoCamera', cam_auto)
scene.collection.objects.link(ob_auto_camera)
ob_auto_camera.location = (5.48126, -6.25174, 4.29848)
ob_auto_camera.rotation_euler = (1.09748, -7.21219e-08, 0.694738)
scene.camera = ob_auto_camera
light_auto_sun = bpy.data.lights.new('AutoSun', 'SUN')
light_auto_sun.energy = 3.0
light_auto_sun.angle = 0.0523599
ob_auto_sun = bpy.data.objects.new('AutoSun', light_auto_sun)
scene.collection.objects.link(ob_auto_sun)
ob_auto_sun.rotation_euler = (0.872665, 0.174533, 0.523599)
bpy.context.view_layer.update()
